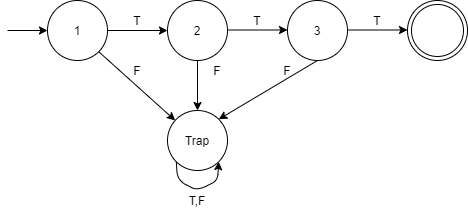

The diagram above was exported from draw.io. Its source (the exported page's mxGraphModel, read from the mxfile embedded in the PNG):
<mxGraphModel dx="782" dy="469" grid="1" gridSize="10" guides="1" tooltips="1" connect="1" arrows="1" fold="1" page="1" pageScale="1" pageWidth="827" pageHeight="1169" math="0" shadow="0">
  <root>
    <mxCell id="0" />
    <mxCell id="1" parent="0" />
    <mxCell id="yDtiRtkvFCkQuFwv6P2o-1" value="1" style="ellipse;whiteSpace=wrap;html=1;aspect=fixed;" parent="1" vertex="1">
      <mxGeometry x="130" y="130" width="60" height="60" as="geometry" />
    </mxCell>
    <mxCell id="yDtiRtkvFCkQuFwv6P2o-2" value="" style="endArrow=classic;html=1;" parent="1" edge="1">
      <mxGeometry width="50" height="50" relative="1" as="geometry">
        <mxPoint x="90" y="160" as="sourcePoint" />
        <mxPoint x="130" y="160" as="targetPoint" />
      </mxGeometry>
    </mxCell>
    <mxCell id="yDtiRtkvFCkQuFwv6P2o-4" value="" style="endArrow=classic;html=1;" parent="1" edge="1">
      <mxGeometry width="50" height="50" relative="1" as="geometry">
        <mxPoint x="190" y="160" as="sourcePoint" />
        <mxPoint x="250" y="160" as="targetPoint" />
      </mxGeometry>
    </mxCell>
    <mxCell id="yDtiRtkvFCkQuFwv6P2o-5" value="2" style="ellipse;whiteSpace=wrap;html=1;aspect=fixed;" parent="1" vertex="1">
      <mxGeometry x="250" y="130" width="60" height="60" as="geometry" />
    </mxCell>
    <mxCell id="yDtiRtkvFCkQuFwv6P2o-6" value="" style="endArrow=classic;html=1;" parent="1" edge="1">
      <mxGeometry width="50" height="50" relative="1" as="geometry">
        <mxPoint x="310" y="159.5" as="sourcePoint" />
        <mxPoint x="370" y="159.5" as="targetPoint" />
      </mxGeometry>
    </mxCell>
    <mxCell id="yDtiRtkvFCkQuFwv6P2o-7" value="3" style="ellipse;whiteSpace=wrap;html=1;aspect=fixed;" parent="1" vertex="1">
      <mxGeometry x="370" y="130" width="60" height="60" as="geometry" />
    </mxCell>
    <mxCell id="yDtiRtkvFCkQuFwv6P2o-8" value="" style="endArrow=classic;html=1;" parent="1" edge="1">
      <mxGeometry width="50" height="50" relative="1" as="geometry">
        <mxPoint x="430" y="159.5" as="sourcePoint" />
        <mxPoint x="490" y="159.5" as="targetPoint" />
      </mxGeometry>
    </mxCell>
    <mxCell id="yDtiRtkvFCkQuFwv6P2o-9" value="" style="ellipse;shape=doubleEllipse;html=1;dashed=0;whitespace=wrap;aspect=fixed;" parent="1" vertex="1">
      <mxGeometry x="490" y="130" width="60" height="60" as="geometry" />
    </mxCell>
    <mxCell id="yDtiRtkvFCkQuFwv6P2o-10" value="Trap" style="ellipse;whiteSpace=wrap;html=1;aspect=fixed;" parent="1" vertex="1">
      <mxGeometry x="250" y="240" width="60" height="60" as="geometry" />
    </mxCell>
    <mxCell id="yDtiRtkvFCkQuFwv6P2o-11" value="" style="endArrow=classic;html=1;exitX=1;exitY=1;exitDx=0;exitDy=0;" parent="1" source="yDtiRtkvFCkQuFwv6P2o-1" target="yDtiRtkvFCkQuFwv6P2o-10" edge="1">
      <mxGeometry width="50" height="50" relative="1" as="geometry">
        <mxPoint x="380" y="270" as="sourcePoint" />
        <mxPoint x="430" y="220" as="targetPoint" />
      </mxGeometry>
    </mxCell>
    <mxCell id="yDtiRtkvFCkQuFwv6P2o-12" value="" style="endArrow=classic;html=1;exitX=0.5;exitY=1;exitDx=0;exitDy=0;entryX=0.5;entryY=0;entryDx=0;entryDy=0;" parent="1" source="yDtiRtkvFCkQuFwv6P2o-5" target="yDtiRtkvFCkQuFwv6P2o-10" edge="1">
      <mxGeometry width="50" height="50" relative="1" as="geometry">
        <mxPoint x="380" y="270" as="sourcePoint" />
        <mxPoint x="430" y="220" as="targetPoint" />
      </mxGeometry>
    </mxCell>
    <mxCell id="yDtiRtkvFCkQuFwv6P2o-13" value="" style="endArrow=classic;html=1;exitX=0.5;exitY=1;exitDx=0;exitDy=0;entryX=1;entryY=0;entryDx=0;entryDy=0;" parent="1" source="yDtiRtkvFCkQuFwv6P2o-7" target="yDtiRtkvFCkQuFwv6P2o-10" edge="1">
      <mxGeometry width="50" height="50" relative="1" as="geometry">
        <mxPoint x="380" y="270" as="sourcePoint" />
        <mxPoint x="430" y="220" as="targetPoint" />
      </mxGeometry>
    </mxCell>
    <mxCell id="yDtiRtkvFCkQuFwv6P2o-14" value="" style="endArrow=classic;html=1;exitX=0;exitY=1;exitDx=0;exitDy=0;entryX=1;entryY=1;entryDx=0;entryDy=0;" parent="1" source="yDtiRtkvFCkQuFwv6P2o-10" target="yDtiRtkvFCkQuFwv6P2o-10" edge="1">
      <mxGeometry width="50" height="50" relative="1" as="geometry">
        <mxPoint x="380" y="270" as="sourcePoint" />
        <mxPoint x="430" y="220" as="targetPoint" />
        <Array as="points">
          <mxPoint x="260" y="310" />
          <mxPoint x="280" y="320" />
          <mxPoint x="300" y="310" />
        </Array>
      </mxGeometry>
    </mxCell>
    <mxCell id="yDtiRtkvFCkQuFwv6P2o-16" value="T" style="text;html=1;strokeColor=none;fillColor=none;align=center;verticalAlign=middle;whiteSpace=wrap;rounded=0;" parent="1" vertex="1">
      <mxGeometry x="200" y="140" width="40" height="20" as="geometry" />
    </mxCell>
    <mxCell id="yDtiRtkvFCkQuFwv6P2o-18" value="T" style="text;html=1;strokeColor=none;fillColor=none;align=center;verticalAlign=middle;whiteSpace=wrap;rounded=0;" parent="1" vertex="1">
      <mxGeometry x="320" y="140" width="40" height="20" as="geometry" />
    </mxCell>
    <mxCell id="yDtiRtkvFCkQuFwv6P2o-19" value="T" style="text;html=1;strokeColor=none;fillColor=none;align=center;verticalAlign=middle;whiteSpace=wrap;rounded=0;" parent="1" vertex="1">
      <mxGeometry x="440" y="140" width="40" height="20" as="geometry" />
    </mxCell>
    <mxCell id="yDtiRtkvFCkQuFwv6P2o-20" value="F" style="text;html=1;strokeColor=none;fillColor=none;align=center;verticalAlign=middle;whiteSpace=wrap;rounded=0;" parent="1" vertex="1">
      <mxGeometry x="200" y="190" width="40" height="20" as="geometry" />
    </mxCell>
    <mxCell id="yDtiRtkvFCkQuFwv6P2o-21" value="F" style="text;html=1;strokeColor=none;fillColor=none;align=center;verticalAlign=middle;whiteSpace=wrap;rounded=0;" parent="1" vertex="1">
      <mxGeometry x="280" y="190" width="40" height="20" as="geometry" />
    </mxCell>
    <mxCell id="yDtiRtkvFCkQuFwv6P2o-23" value="F" style="text;html=1;strokeColor=none;fillColor=none;align=center;verticalAlign=middle;whiteSpace=wrap;rounded=0;" parent="1" vertex="1">
      <mxGeometry x="350" y="190" width="40" height="20" as="geometry" />
    </mxCell>
    <mxCell id="yDtiRtkvFCkQuFwv6P2o-24" value="T,F" style="text;html=1;strokeColor=none;fillColor=none;align=center;verticalAlign=middle;whiteSpace=wrap;rounded=0;" parent="1" vertex="1">
      <mxGeometry x="260" y="320" width="40" height="20" as="geometry" />
    </mxCell>
  </root>
</mxGraphModel>